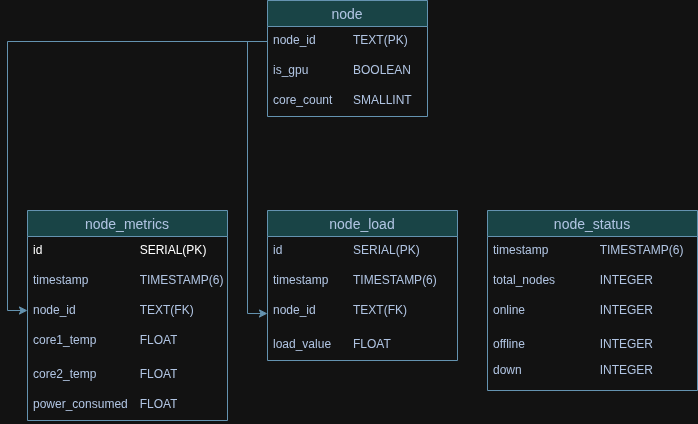

The diagram above was exported from draw.io. Its source (the exported page's mxGraphModel, read from the mxfile embedded in the PNG):
<mxGraphModel dx="1042" dy="543" grid="1" gridSize="10" guides="1" tooltips="1" connect="1" arrows="1" fold="1" page="1" pageScale="1" pageWidth="850" pageHeight="1100" math="0" shadow="0">
  <root>
    <mxCell id="0" />
    <mxCell id="1" parent="0" />
    <mxCell id="9KYq34oz7T9YkXnx5dzM-1" value="node_status" style="swimlane;fontStyle=0;childLayout=stackLayout;horizontal=1;startSize=26;horizontalStack=0;resizeParent=1;resizeParentMax=0;resizeLast=0;collapsible=1;marginBottom=0;align=center;fontSize=14;labelBackgroundColor=none;fillColor=#A8DADC;strokeColor=#457B9D;fontColor=#1D3557;" parent="1" vertex="1">
      <mxGeometry x="540" y="360" width="210" height="180" as="geometry" />
    </mxCell>
    <mxCell id="9KYq34oz7T9YkXnx5dzM-2" value="timestamp&lt;span style=&quot;white-space: pre;&quot;&gt;&#09;&lt;/span&gt;&lt;span style=&quot;white-space: pre;&quot;&gt;&#09;&lt;/span&gt;TIMESTAMP(6)" style="text;strokeColor=none;fillColor=none;spacingLeft=4;spacingRight=4;overflow=hidden;rotatable=0;points=[[0,0.5],[1,0.5]];portConstraint=eastwest;fontSize=12;whiteSpace=wrap;html=1;labelBackgroundColor=none;fontColor=#1D3557;" parent="9KYq34oz7T9YkXnx5dzM-1" vertex="1">
      <mxGeometry y="26" width="210" height="30" as="geometry" />
    </mxCell>
    <mxCell id="9KYq34oz7T9YkXnx5dzM-3" value="total_nodes&lt;span style=&quot;white-space: pre;&quot;&gt;&#09;&lt;/span&gt;&lt;span style=&quot;white-space: pre;&quot;&gt;&#09;&lt;/span&gt;INTEGER" style="text;strokeColor=none;fillColor=none;spacingLeft=4;spacingRight=4;overflow=hidden;rotatable=0;points=[[0,0.5],[1,0.5]];portConstraint=eastwest;fontSize=12;whiteSpace=wrap;html=1;labelBackgroundColor=none;fontColor=#1D3557;" parent="9KYq34oz7T9YkXnx5dzM-1" vertex="1">
      <mxGeometry y="56" width="210" height="30" as="geometry" />
    </mxCell>
    <mxCell id="9KYq34oz7T9YkXnx5dzM-4" value="online&lt;span style=&quot;white-space: pre;&quot;&gt;&#09;&lt;/span&gt;&lt;span style=&quot;white-space: pre;&quot;&gt;&#09;&lt;/span&gt;&lt;span style=&quot;white-space: pre;&quot;&gt;&#09;&lt;/span&gt;INTEGER" style="text;strokeColor=none;fillColor=none;spacingLeft=4;spacingRight=4;overflow=hidden;rotatable=0;points=[[0,0.5],[1,0.5]];portConstraint=eastwest;fontSize=12;whiteSpace=wrap;html=1;labelBackgroundColor=none;fontColor=#1D3557;" parent="9KYq34oz7T9YkXnx5dzM-1" vertex="1">
      <mxGeometry y="86" width="210" height="94" as="geometry" />
    </mxCell>
    <mxCell id="9KYq34oz7T9YkXnx5dzM-5" value="node" style="swimlane;fontStyle=0;childLayout=stackLayout;horizontal=1;startSize=26;horizontalStack=0;resizeParent=1;resizeParentMax=0;resizeLast=0;collapsible=1;marginBottom=0;align=center;fontSize=14;labelBackgroundColor=none;fillColor=#A8DADC;strokeColor=#457B9D;fontColor=#1D3557;" parent="1" vertex="1">
      <mxGeometry x="320" y="150" width="160" height="116" as="geometry" />
    </mxCell>
    <mxCell id="9KYq34oz7T9YkXnx5dzM-6" value="node_id&lt;span style=&quot;white-space: pre;&quot;&gt;&#09;&lt;/span&gt;&lt;span style=&quot;white-space: pre;&quot;&gt;&#09;&lt;/span&gt;TEXT(PK)" style="text;strokeColor=none;fillColor=none;spacingLeft=4;spacingRight=4;overflow=hidden;rotatable=0;points=[[0,0.5],[1,0.5]];portConstraint=eastwest;fontSize=12;whiteSpace=wrap;html=1;labelBackgroundColor=none;fontColor=#1D3557;" parent="9KYq34oz7T9YkXnx5dzM-5" vertex="1">
      <mxGeometry y="26" width="160" height="30" as="geometry" />
    </mxCell>
    <mxCell id="9KYq34oz7T9YkXnx5dzM-7" value="is_gpu&lt;span style=&quot;white-space: pre;&quot;&gt;&#09;&lt;/span&gt;&lt;span style=&quot;white-space: pre;&quot;&gt;&#09;&lt;/span&gt;BOOLEAN" style="text;strokeColor=none;fillColor=none;spacingLeft=4;spacingRight=4;overflow=hidden;rotatable=0;points=[[0,0.5],[1,0.5]];portConstraint=eastwest;fontSize=12;whiteSpace=wrap;html=1;labelBackgroundColor=none;fontColor=#1D3557;" parent="9KYq34oz7T9YkXnx5dzM-5" vertex="1">
      <mxGeometry y="56" width="160" height="30" as="geometry" />
    </mxCell>
    <mxCell id="9KYq34oz7T9YkXnx5dzM-8" value="core_count&lt;span style=&quot;white-space: pre;&quot;&gt;&#09;&lt;/span&gt;SMALLINT" style="text;strokeColor=none;fillColor=none;spacingLeft=4;spacingRight=4;overflow=hidden;rotatable=0;points=[[0,0.5],[1,0.5]];portConstraint=eastwest;fontSize=12;whiteSpace=wrap;html=1;labelBackgroundColor=none;fontColor=#1D3557;" parent="9KYq34oz7T9YkXnx5dzM-5" vertex="1">
      <mxGeometry y="86" width="160" height="30" as="geometry" />
    </mxCell>
    <mxCell id="9KYq34oz7T9YkXnx5dzM-9" value="node_load" style="swimlane;fontStyle=0;childLayout=stackLayout;horizontal=1;startSize=26;horizontalStack=0;resizeParent=1;resizeParentMax=0;resizeLast=0;collapsible=1;marginBottom=0;align=center;fontSize=14;labelBackgroundColor=none;fillColor=#A8DADC;strokeColor=#457B9D;fontColor=#1D3557;" parent="1" vertex="1">
      <mxGeometry x="320" y="360" width="190" height="150" as="geometry" />
    </mxCell>
    <mxCell id="9KYq34oz7T9YkXnx5dzM-10" value="id&lt;span style=&quot;white-space: pre;&quot;&gt;&#09;&lt;/span&gt;&lt;span style=&quot;white-space: pre;&quot;&gt;&#09;&lt;/span&gt;&lt;span style=&quot;white-space: pre;&quot;&gt;&#09;&lt;/span&gt;SERIAL(PK)" style="text;strokeColor=none;fillColor=none;spacingLeft=4;spacingRight=4;overflow=hidden;rotatable=0;points=[[0,0.5],[1,0.5]];portConstraint=eastwest;fontSize=12;whiteSpace=wrap;html=1;labelBackgroundColor=none;fontColor=#1D3557;" parent="9KYq34oz7T9YkXnx5dzM-9" vertex="1">
      <mxGeometry y="26" width="190" height="30" as="geometry" />
    </mxCell>
    <mxCell id="9KYq34oz7T9YkXnx5dzM-11" value="timestamp&lt;span style=&quot;white-space: pre;&quot;&gt;&#09;&lt;/span&gt;TIMESTAMP(6)" style="text;strokeColor=none;fillColor=none;spacingLeft=4;spacingRight=4;overflow=hidden;rotatable=0;points=[[0,0.5],[1,0.5]];portConstraint=eastwest;fontSize=12;whiteSpace=wrap;html=1;labelBackgroundColor=none;fontColor=#1D3557;" parent="9KYq34oz7T9YkXnx5dzM-9" vertex="1">
      <mxGeometry y="56" width="190" height="30" as="geometry" />
    </mxCell>
    <mxCell id="9KYq34oz7T9YkXnx5dzM-12" value="node_id&lt;span style=&quot;white-space: pre;&quot;&gt;&#09;&lt;/span&gt;&lt;span style=&quot;white-space: pre;&quot;&gt;&#09;&lt;/span&gt;TEXT(FK)" style="text;strokeColor=none;fillColor=none;spacingLeft=4;spacingRight=4;overflow=hidden;rotatable=0;points=[[0,0.5],[1,0.5]];portConstraint=eastwest;fontSize=12;whiteSpace=wrap;html=1;labelBackgroundColor=none;fontColor=#1D3557;" parent="9KYq34oz7T9YkXnx5dzM-9" vertex="1">
      <mxGeometry y="86" width="190" height="64" as="geometry" />
    </mxCell>
    <mxCell id="9KYq34oz7T9YkXnx5dzM-13" value="node_metrics" style="swimlane;fontStyle=0;childLayout=stackLayout;horizontal=1;startSize=26;horizontalStack=0;resizeParent=1;resizeParentMax=0;resizeLast=0;collapsible=1;marginBottom=0;align=center;fontSize=14;labelBackgroundColor=none;fillColor=#A8DADC;strokeColor=#457B9D;fontColor=#1D3557;" parent="1" vertex="1">
      <mxGeometry x="80" y="360" width="200" height="210" as="geometry" />
    </mxCell>
    <mxCell id="9KYq34oz7T9YkXnx5dzM-14" value="id&lt;span style=&quot;white-space: pre;&quot;&gt;&#09;&lt;/span&gt;&lt;span style=&quot;white-space: pre;&quot;&gt;&#09;&lt;/span&gt;&lt;span style=&quot;white-space: pre;&quot;&gt;&#09;&lt;span style=&quot;white-space: pre;&quot;&gt;&#09;&lt;/span&gt;&lt;/span&gt;SERIAL(PK)" style="text;spacingLeft=4;spacingRight=4;overflow=hidden;rotatable=0;points=[[0,0.5],[1,0.5]];portConstraint=eastwest;fontSize=12;whiteSpace=wrap;html=1;labelBackgroundColor=none;" parent="9KYq34oz7T9YkXnx5dzM-13" vertex="1">
      <mxGeometry y="26" width="200" height="30" as="geometry" />
    </mxCell>
    <mxCell id="9KYq34oz7T9YkXnx5dzM-15" value="timestamp&lt;span style=&quot;white-space: pre;&quot;&gt;&#09;&lt;span style=&quot;white-space: pre;&quot;&gt;&#09;&lt;/span&gt;&lt;/span&gt;TIMESTAMP(6)" style="text;strokeColor=none;fillColor=none;spacingLeft=4;spacingRight=4;overflow=hidden;rotatable=0;points=[[0,0.5],[1,0.5]];portConstraint=eastwest;fontSize=12;whiteSpace=wrap;html=1;labelBackgroundColor=none;fontColor=#1D3557;" parent="9KYq34oz7T9YkXnx5dzM-13" vertex="1">
      <mxGeometry y="56" width="200" height="30" as="geometry" />
    </mxCell>
    <mxCell id="9KYq34oz7T9YkXnx5dzM-16" value="node_id&lt;span style=&quot;white-space: pre;&quot;&gt;&#09;&lt;/span&gt;&lt;span style=&quot;white-space: pre;&quot;&gt;&#09;&lt;span style=&quot;white-space: pre;&quot;&gt;&#09;&lt;/span&gt;&lt;/span&gt;TEXT(FK)" style="text;strokeColor=none;fillColor=none;spacingLeft=4;spacingRight=4;overflow=hidden;rotatable=0;points=[[0,0.5],[1,0.5]];portConstraint=eastwest;fontSize=12;whiteSpace=wrap;html=1;labelBackgroundColor=none;fontColor=#1D3557;" parent="9KYq34oz7T9YkXnx5dzM-13" vertex="1">
      <mxGeometry y="86" width="200" height="124" as="geometry" />
    </mxCell>
    <mxCell id="9KYq34oz7T9YkXnx5dzM-24" value="core1_temp&lt;span style=&quot;white-space: pre;&quot;&gt;&#09;&lt;span style=&quot;white-space: pre;&quot;&gt;&#09;&lt;/span&gt;&lt;/span&gt;FLOAT" style="text;strokeColor=none;fillColor=none;spacingLeft=4;spacingRight=4;overflow=hidden;rotatable=0;points=[[0,0.5],[1,0.5]];portConstraint=eastwest;fontSize=12;whiteSpace=wrap;html=1;labelBackgroundColor=none;fontColor=#1D3557;" parent="1" vertex="1">
      <mxGeometry x="80" y="476" width="190" height="30" as="geometry" />
    </mxCell>
    <mxCell id="9KYq34oz7T9YkXnx5dzM-25" value="core2_temp&lt;span style=&quot;white-space: pre;&quot;&gt;&#09;&lt;span style=&quot;white-space: pre;&quot;&gt;&#09;&lt;/span&gt;&lt;/span&gt;FLOAT" style="text;strokeColor=none;fillColor=none;spacingLeft=4;spacingRight=4;overflow=hidden;rotatable=0;points=[[0,0.5],[1,0.5]];portConstraint=eastwest;fontSize=12;whiteSpace=wrap;html=1;labelBackgroundColor=none;fontColor=#1D3557;" parent="1" vertex="1">
      <mxGeometry x="80" y="510" width="190" height="30" as="geometry" />
    </mxCell>
    <mxCell id="9KYq34oz7T9YkXnx5dzM-26" value="power_consumed&lt;span style=&quot;white-space: pre;&quot;&gt;&#09;&lt;/span&gt;FLOAT" style="text;strokeColor=none;fillColor=none;spacingLeft=4;spacingRight=4;overflow=hidden;rotatable=0;points=[[0,0.5],[1,0.5]];portConstraint=eastwest;fontSize=12;whiteSpace=wrap;html=1;labelBackgroundColor=none;fontColor=#1D3557;" parent="1" vertex="1">
      <mxGeometry x="80" y="540" width="190" height="30" as="geometry" />
    </mxCell>
    <mxCell id="9KYq34oz7T9YkXnx5dzM-27" value="load_value&lt;span style=&quot;white-space: pre;&quot;&gt;&#09;&lt;/span&gt;FLOAT" style="text;strokeColor=none;fillColor=none;spacingLeft=4;spacingRight=4;overflow=hidden;rotatable=0;points=[[0,0.5],[1,0.5]];portConstraint=eastwest;fontSize=12;whiteSpace=wrap;html=1;labelBackgroundColor=none;fontColor=#1D3557;" parent="1" vertex="1">
      <mxGeometry x="320" y="480" width="130" height="30" as="geometry" />
    </mxCell>
    <mxCell id="9KYq34oz7T9YkXnx5dzM-28" value="offline&lt;span style=&quot;white-space: pre;&quot;&gt;&#09;&lt;/span&gt;&lt;span style=&quot;white-space: pre;&quot;&gt;&#09;&lt;/span&gt;&lt;span style=&quot;white-space: pre;&quot;&gt;&#09;&lt;/span&gt;INTEGER" style="text;strokeColor=none;fillColor=none;spacingLeft=4;spacingRight=4;overflow=hidden;rotatable=0;points=[[0,0.5],[1,0.5]];portConstraint=eastwest;fontSize=12;whiteSpace=wrap;html=1;labelBackgroundColor=none;fontColor=#1D3557;" parent="1" vertex="1">
      <mxGeometry x="540" y="480" width="200" height="30" as="geometry" />
    </mxCell>
    <mxCell id="9KYq34oz7T9YkXnx5dzM-29" value="down&lt;span style=&quot;white-space: pre;&quot;&gt;&#09;&lt;/span&gt;&lt;span style=&quot;white-space: pre;&quot;&gt;&#09;&lt;/span&gt;&lt;span style=&quot;white-space: pre;&quot;&gt;&#09;&lt;/span&gt;INTEGER" style="text;strokeColor=none;fillColor=none;spacingLeft=4;spacingRight=4;overflow=hidden;rotatable=0;points=[[0,0.5],[1,0.5]];portConstraint=eastwest;fontSize=12;whiteSpace=wrap;html=1;labelBackgroundColor=none;fontColor=#1D3557;" parent="1" vertex="1">
      <mxGeometry x="540" y="506" width="200" height="44" as="geometry" />
    </mxCell>
    <mxCell id="9KYq34oz7T9YkXnx5dzM-30" style="edgeStyle=orthogonalEdgeStyle;rounded=0;orthogonalLoop=1;jettySize=auto;html=1;exitX=0;exitY=0.5;exitDx=0;exitDy=0;entryX=0;entryY=0.113;entryDx=0;entryDy=0;entryPerimeter=0;labelBackgroundColor=none;strokeColor=#457B9D;fontColor=default;" parent="1" source="9KYq34oz7T9YkXnx5dzM-6" target="9KYq34oz7T9YkXnx5dzM-16" edge="1">
      <mxGeometry relative="1" as="geometry" />
    </mxCell>
    <mxCell id="9KYq34oz7T9YkXnx5dzM-31" style="edgeStyle=orthogonalEdgeStyle;rounded=0;orthogonalLoop=1;jettySize=auto;html=1;exitX=0;exitY=0.5;exitDx=0;exitDy=0;entryX=0;entryY=0.266;entryDx=0;entryDy=0;entryPerimeter=0;labelBackgroundColor=none;strokeColor=#457B9D;fontColor=default;" parent="1" source="9KYq34oz7T9YkXnx5dzM-6" target="9KYq34oz7T9YkXnx5dzM-12" edge="1">
      <mxGeometry relative="1" as="geometry" />
    </mxCell>
  </root>
</mxGraphModel>